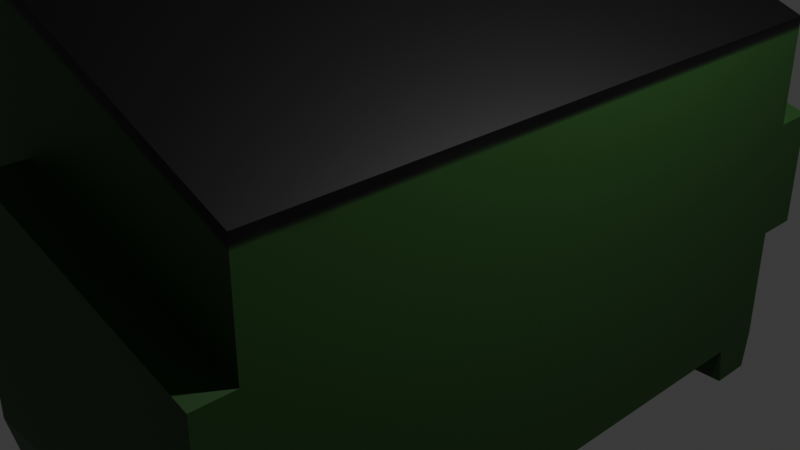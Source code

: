 # Source: Dumpster1.blend  (saved by Blender 4.5.90; exported with 4.5.12 LTS)
import bpy
from mathutils import Matrix  # noqa: F401  (used for matrix-valued properties, if any)

bpy.ops.wm.read_factory_settings(use_empty=True)
scene = bpy.context.scene
scene.name = 'Scene'

# ---- collections
col_collection = bpy.data.collections.new('Collection'); scene.collection.children.link(col_collection)

# ---- images (referenced by path relative to the original .blend; pixels are not part of the script)
import os
ASSET_DIR = os.environ.get("B2B_ASSET_DIR", "")  # directory of the original .blend (textures are referenced by path, not embedded)
HERE = os.path.dirname(os.path.abspath(__file__))  # packed textures are extracted next to this script under _unpacked/

def load_image(name, relpath, width, height, colorspace="sRGB"):
    """Load a texture the original file referenced (path relative to the .blend, or extracted next to this script)."""
    p = next((c for c in (os.path.join(HERE, relpath), os.path.join(ASSET_DIR, relpath)) if relpath and os.path.exists(c)), "")
    if p:
        img = bpy.data.images.load(p, check_existing=True)
        img.name = name
    else:  # same state as the original file: an image datablock whose file is absent (Cycles renders it pink)
        img = bpy.data.images.new(name, width, height)
        img.source = "FILE"
        img.filepath = "//" + (relpath or name)
    img.colorspace_settings.name = colorspace
    return img
img_material_base_color = load_image('Material Base Color', '_unpacked/Material_Base_Color.37cd8ce0.png', 256, 256, 'sRGB')

# ---- materials (node trees are filled in below, after node groups)
mat_material = bpy.data.materials.new('Material')
mat_material.alpha_threshold = 0.0
mat_material.roughness = 0.5
mat_material.line_color = (0.0, 0.0, 0.0, 1.0)

# ---- material node trees
mat_material.use_nodes = True; mat_material.node_tree.nodes.clear()
_N = mat_material.node_tree.nodes; _L = mat_material.node_tree.links
n0 = _N.new('ShaderNodeOutputMaterial'); n0.name = 'Material Output'; n0.location = (200, 100)
n1 = _N.new('ShaderNodeBsdfPrincipled'); n1.name = 'Principled BSDF'; n1.location = (-200, 100)
n1.inputs[3].default_value = 1.45
n2 = _N.new('ShaderNodeTexImage'); n2.name = 'Image Texture'; n2.location = (-490, 60)
n2.image = img_material_base_color
_L.new(n1.outputs[0], n0.inputs[0])
_L.new(n2.outputs[0], n1.inputs[0])
n0.is_active_output = True

# ---- world
world_world = bpy.data.worlds.new('World'); scene.world = world_world
world_world.use_nodes = True; world_world.node_tree.nodes.clear()
_N = world_world.node_tree.nodes; _L = world_world.node_tree.links
n0 = _N.new('ShaderNodeOutputWorld'); n0.name = 'World Output'; n0.location = (200, 100)
n1 = _N.new('ShaderNodeBackground'); n1.name = 'Background'; n1.location = (-200, 100)
n1.inputs[0].default_value = (0.05088, 0.05088, 0.05088, 1.0)
_L.new(n1.outputs[0], n0.inputs[0])
n0.is_active_output = True
world_world.color = (0.05088, 0.05088, 0.05088)
world_world.sun_shadow_jitter_overblur = 0.0

# ---- cameras
cam_camera = bpy.data.cameras.new('Camera')
cam_camera.clip_end = 100.0
cam_camera.ortho_scale = 7.314

# ---- lights
light_light = bpy.data.lights.new('Light', 'POINT')
light_light.energy = 1000.0
light_light.shadow_soft_size = 0.1

# ---- meshes
me_cube = bpy.data.meshes.new('Cube')
me_cube.from_pydata([(1.0, 1.0, 1.0), (1.0, 1.0, -1.0), (1.0, -1.0, 1.0), (1.0, -1.0, -1.0), (-1.0, 1.0, 1.0), (-1.0, 1.0, -1.0), (-1.0, -1.0, 1.0), (-1.0, -1.0, -1.0), (-0.2916, 1.0, -1.0), (-0.2916, -1.0, 1.608), (-0.2916, -1.0, -1.0), (-0.2916, 1.0, 1.608), (1.0, 1.0, 0.3742), (-1.0, -1.0, 0.3742), (1.0, -1.0, 0.3742), (-1.0, 1.0, 0.3742), (-0.2916, 1.0, 0.7919), (-0.2916, -1.0, 0.7919), (1.0, 1.0, -0.3129), (1.0, -1.0, -0.3129), (-1.0, 1.0, -0.3129), (-0.2916, 1.0, -0.1041), (-0.2916, -1.0, -0.1041), (-1.0, -1.0, -0.3129), (-0.2916, 1.133, 0.7919), (1.0, 1.133, 0.3742), (1.0, 1.133, -0.3129), (-0.2916, 1.133, -0.1041), (1.0, -1.118, 0.3742), (-0.2916, -1.118, 0.7919), (1.0, -1.118, -0.3129), (-0.2916, -1.118, -0.1041), (0.7574, -1.0, -1.0), (0.7574, 1.0, 1.114), (0.7574, 1.0, -1.0), (0.7574, -1.0, 1.114), (0.7574, -1.0, 0.4527), (0.7574, 1.0, 0.4527), (0.7574, 1.0, -0.2737), (0.7574, -1.0, -0.2737), (0.7574, 1.133, 0.4527), (0.7574, 1.133, -0.2737), (0.7574, -1.118, 0.4527), (0.7574, -1.118, -0.2737), (-0.6621, 1.0, -1.0), (-0.6621, -1.0, 1.29), (-0.6621, -1.0, -1.0), (-0.6621, 1.0, 1.29), (-0.6621, 1.0, 0.5734), (-0.6621, -1.0, 0.5734), (-0.6621, -1.0, -0.2133), (-0.6621, 1.0, -0.2133), (-1.0, 0.8311, -1.0), (1.0, 0.8311, 1.0), (-1.0, 0.8311, 1.0), (1.0, 0.8311, -1.0), (-0.2916, 0.8311, -1.0), (-0.2916, 0.8311, 1.608), (1.0, 0.8311, 0.3742), (-1.0, 0.8311, 0.3742), (-1.0, 0.8311, -0.3129), (1.0, 0.8311, -0.3129), (0.7574, 0.8311, 1.114), (0.7574, 0.8311, -1.0), (-0.6621, 0.8311, -1.0), (-0.6621, 0.8311, 1.29), (-1.0, -0.7981, -1.0), (1.0, -0.7981, 1.0), (-0.2916, -0.7981, -1.0), (-0.2916, -0.7981, 1.608), (1.0, -0.7981, 0.3742), (1.0, -0.7981, -0.3129), (0.7574, -0.7981, 1.114), (0.7574, -0.7981, -1.0), (-0.6621, -0.7981, -1.0), (-0.6621, -0.7981, 1.29), (-1.0, -0.7981, 1.0), (1.0, -0.7981, -1.0), (-1.0, -0.7981, 0.3742), (-1.0, -0.7981, -0.3129), (-0.9612, -0.8213, -1.228), (-0.9612, -0.9768, -1.228), (-0.7023, 0.9799, -1.228), (-0.9598, 0.9799, -1.228), (0.7916, -0.9715, -1.228), (0.9657, -0.9715, -1.228), (1.0, 0.849, -1.228), (1.0, 0.982, -1.228), (0.7574, 0.982, -1.228), (0.7916, -0.8266, -1.228), (-0.7009, -0.9768, -1.228), (-0.7009, -0.8213, -1.228), (-0.9598, 0.8512, -1.228), (0.7574, 0.849, -1.228), (-0.7023, 0.8512, -1.228), (0.9657, -0.8266, -1.228)], [], [(75, 76, 6, 45), (49, 45, 6, 13), (59, 54, 4, 15), (55, 63, 93, 86), (70, 67, 2, 14), (37, 33, 0, 12), (48, 47, 11, 16), (74, 68, 10, 46), (36, 35, 9, 17), (72, 69, 9, 35), (36, 17, 29, 42), (51, 48, 16, 21), (37, 12, 25, 40), (71, 70, 14, 19), (60, 59, 15, 20), (50, 49, 13, 23), (46, 50, 23, 7), (52, 60, 20, 5), (77, 71, 19, 3), (34, 38, 18, 1), (44, 51, 21, 8), (32, 39, 22, 10), (41, 40, 25, 26), (21, 16, 24, 27), (12, 18, 26, 25), (38, 21, 27, 41), (43, 42, 29, 31), (19, 14, 28, 30), (17, 22, 31, 29), (39, 19, 30, 43), (22, 39, 43, 31), (30, 28, 42, 43), (18, 38, 41, 26), (27, 24, 40, 41), (3, 19, 39, 32), (8, 21, 38, 34), (16, 37, 40, 24), (14, 36, 42, 28), (67, 72, 35, 2), (14, 2, 35, 36), (16, 11, 33, 37), (68, 73, 32, 10), (5, 20, 51, 44), (10, 22, 50, 46), (22, 17, 49, 50), (20, 15, 48, 51), (73, 77, 95, 89), (15, 4, 47, 48), (17, 9, 45, 49), (69, 75, 45, 9), (11, 47, 65, 57), (77, 3, 85, 95), (8, 34, 63, 56), (0, 33, 62, 53), (1, 18, 61, 55), (66, 79, 60, 52), (79, 78, 59, 60), (18, 12, 58, 61), (33, 11, 57, 62), (44, 8, 56, 64), (12, 0, 53, 58), (66, 74, 91, 80), (78, 76, 54, 59), (47, 4, 54, 65), (13, 6, 76, 78), (23, 13, 78, 79), (7, 23, 79, 66), (57, 65, 75, 69), (52, 64, 74, 66), (56, 63, 73, 68), (53, 62, 72, 67), (55, 61, 71, 77), (61, 58, 70, 71), (62, 57, 69, 72), (64, 56, 68, 74), (58, 53, 67, 70), (63, 55, 77, 73), (65, 54, 76, 75), (89, 95, 85, 84), (80, 91, 90, 81), (83, 82, 94, 92), (88, 87, 86, 93), (74, 46, 90, 91), (7, 66, 80, 81), (63, 34, 88, 93), (3, 32, 84, 85), (5, 44, 82, 83), (44, 64, 94, 82), (32, 73, 89, 84), (34, 1, 87, 88), (1, 55, 86, 87), (52, 5, 83, 92), (64, 52, 92, 94), (46, 7, 81, 90)])
_uv = me_cube.uv_layers.new(name='UVMap')
_uv.uv.foreach_set('vector', [0.8328, 0.7248, 0.875, 0.7248, 0.875, 0.75, 0.8328, 0.75, 0.5468, 0.9578, 0.625, 0.9578, 0.625, 1.0, 0.5468, 1.0, 0.5468, 0.2289, 0.625, 0.2289, 0.625, 0.25, 0.5468, 0.25, 0.375, 0.5211, 0.3447, 0.5211, 0.3447, 0.5211, 0.375, 0.5211, 0.5468, 0.7248, 0.625, 0.7248, 0.625, 0.75, 0.5468, 0.75, 0.5468, 0.4697, 0.625, 0.4697, 0.625, 0.5, 0.5468, 0.5, 0.5468, 0.2922, 0.625, 0.2922, 0.625, 0.3386, 0.5468, 0.3386, 0.1672, 0.7248, 0.2136, 0.7248, 0.2136, 0.75, 0.1672, 0.75, 0.5468, 0.7803, 0.625, 0.7803, 0.625, 0.9114, 0.5468, 0.9114, 0.6553, 0.7248, 0.7864, 0.7248, 0.7864, 0.75, 0.6553, 0.75, 0.5468, 0.7803, 0.5468, 0.9114, 0.5468, 0.9114, 0.5468, 0.7803, 0.4609, 0.2922, 0.5468, 0.2922, 0.5468, 0.3386, 0.4609, 0.3386, 0.5468, 0.4697, 0.5468, 0.5, 0.5468, 0.5, 0.5468, 0.4697, 0.4609, 0.7248, 0.5468, 0.7248, 0.5468, 0.75, 0.4609, 0.75, 0.4609, 0.2289, 0.5468, 0.2289, 0.5468, 0.25, 0.4609, 0.25, 0.4609, 0.9578, 0.5468, 0.9578, 0.5468, 1.0, 0.4609, 1.0, 0.375, 0.9578, 0.4609, 0.9578, 0.4609, 1.0, 0.375, 1.0, 0.375, 0.2289, 0.4609, 0.2289, 0.4609, 0.25, 0.375, 0.25, 0.375, 0.7248, 0.4609, 0.7248, 0.4609, 0.75, 0.375, 0.75, 0.375, 0.4697, 0.4609, 0.4697, 0.4609, 0.5, 0.375, 0.5, 0.375, 0.2922, 0.4609, 0.2922, 0.4609, 0.3386, 0.375, 0.3386, 0.375, 0.7803, 0.4609, 0.7803, 0.4609, 0.9114, 0.375, 0.9114, 0.4609, 0.4697, 0.5468, 0.4697, 0.5468, 0.5, 0.4609, 0.5, 0.4609, 0.3386, 0.5468, 0.3386, 0.5468, 0.3386, 0.4609, 0.3386, 0.5468, 0.5, 0.4609, 0.5, 0.4609, 0.5, 0.5468, 0.5, 0.4609, 0.4697, 0.4609, 0.3386, 0.4609, 0.3386, 0.4609, 0.4697, 0.4609, 0.7803, 0.5468, 0.7803, 0.5468, 0.9114, 0.4609, 0.9114, 0.4609, 0.75, 0.5468, 0.75, 0.5468, 0.75, 0.4609, 0.75, 0.5468, 0.9114, 0.4609, 0.9114, 0.4609, 0.9114, 0.5468, 0.9114, 0.4609, 0.7803, 0.4609, 0.75, 0.4609, 0.75, 0.4609, 0.7803, 0.4609, 0.9114, 0.4609, 0.7803, 0.4609, 0.7803, 0.4609, 0.9114, 0.4609, 0.75, 0.5468, 0.75, 0.5468, 0.7803, 0.4609, 0.7803, 0.4609, 0.5, 0.4609, 0.4697, 0.4609, 0.4697, 0.4609, 0.5, 0.4609, 0.3386, 0.5468, 0.3386, 0.5468, 0.4697, 0.4609, 0.4697, 0.375, 0.75, 0.4609, 0.75, 0.4609, 0.7803, 0.375, 0.7803, 0.375, 0.3386, 0.4609, 0.3386, 0.4609, 0.4697, 0.375, 0.4697, 0.5468, 0.3386, 0.5468, 0.4697, 0.5468, 0.4697, 0.5468, 0.3386, 0.5468, 0.75, 0.5468, 0.7803, 0.5468, 0.7803, 0.5468, 0.75, 0.625, 0.7248, 0.6553, 0.7248, 0.6553, 0.75, 0.625, 0.75, 0.5468, 0.75, 0.625, 0.75, 0.625, 0.7803, 0.5468, 0.7803, 0.5468, 0.3386, 0.625, 0.3386, 0.625, 0.4697, 0.5468, 0.4697, 0.2136, 0.7248, 0.3447, 0.7248, 0.3447, 0.75, 0.2136, 0.75, 0.375, 0.25, 0.4609, 0.25, 0.4609, 0.2922, 0.375, 0.2922, 0.375, 0.9114, 0.4609, 0.9114, 0.4609, 0.9578, 0.375, 0.9578, 0.4609, 0.9114, 0.5468, 0.9114, 0.5468, 0.9578, 0.4609, 0.9578, 0.4609, 0.25, 0.5468, 0.25, 0.5468, 0.2922, 0.4609, 0.2922, 0.3447, 0.7248, 0.375, 0.7248, 0.375, 0.7248, 0.3447, 0.7248, 0.5468, 0.25, 0.625, 0.25, 0.625, 0.2922, 0.5468, 0.2922, 0.5468, 0.9114, 0.625, 0.9114, 0.625, 0.9578, 0.5468, 0.9578, 0.7864, 0.7248, 0.8328, 0.7248, 0.8328, 0.75, 0.7864, 0.75, 0.7864, 0.5, 0.8328, 0.5, 0.8328, 0.5211, 0.7864, 0.5211, 0.375, 0.7248, 0.375, 0.75, 0.375, 0.75, 0.375, 0.7248, 0.2136, 0.5, 0.3447, 0.5, 0.3447, 0.5211, 0.2136, 0.5211, 0.625, 0.5, 0.6553, 0.5, 0.6553, 0.5211, 0.625, 0.5211, 0.375, 0.5, 0.4609, 0.5, 0.4609, 0.5211, 0.375, 0.5211, 0.375, 0.02524, 0.4609, 0.02524, 0.4609, 0.2289, 0.375, 0.2289, 0.4609, 0.02524, 0.5468, 0.02524, 0.5468, 0.2289, 0.4609, 0.2289, 0.4609, 0.5, 0.5468, 0.5, 0.5468, 0.5211, 0.4609, 0.5211, 0.6553, 0.5, 0.7864, 0.5, 0.7864, 0.5211, 0.6553, 0.5211, 0.1672, 0.5, 0.2136, 0.5, 0.2136, 0.5211, 0.1672, 0.5211, 0.5468, 0.5, 0.625, 0.5, 0.625, 0.5211, 0.5468, 0.5211, 0.125, 0.7248, 0.1672, 0.7248, 0.1672, 0.7248, 0.125, 0.7248, 0.5468, 0.02524, 0.625, 0.02524, 0.625, 0.2289, 0.5468, 0.2289, 0.8328, 0.5, 0.875, 0.5, 0.875, 0.5211, 0.8328, 0.5211, 0.5468, 0.0, 0.625, 0.0, 0.625, 0.02524, 0.5468, 0.02524, 0.4609, 0.0, 0.5468, 0.0, 0.5468, 0.02524, 0.4609, 0.02524, 0.375, 0.0, 0.4609, 0.0, 0.4609, 0.02524, 0.375, 0.02524, 0.7864, 0.5211, 0.8328, 0.5211, 0.8328, 0.7248, 0.7864, 0.7248, 0.125, 0.5211, 0.1672, 0.5211, 0.1672, 0.7248, 0.125, 0.7248, 0.2136, 0.5211, 0.3447, 0.5211, 0.3447, 0.7248, 0.2136, 0.7248, 0.625, 0.5211, 0.6553, 0.5211, 0.6553, 0.7248, 0.625, 0.7248, 0.375, 0.5211, 0.4609, 0.5211, 0.4609, 0.7248, 0.375, 0.7248, 0.4609, 0.5211, 0.5468, 0.5211, 0.5468, 0.7248, 0.4609, 0.7248, 0.6553, 0.5211, 0.7864, 0.5211, 0.7864, 0.7248, 0.6553, 0.7248, 0.1672, 0.5211, 0.2136, 0.5211, 0.2136, 0.7248, 0.1672, 0.7248, 0.5468, 0.5211, 0.625, 0.5211, 0.625, 0.7248, 0.5468, 0.7248, 0.3447, 0.5211, 0.375, 0.5211, 0.375, 0.7248, 0.3447, 0.7248, 0.8328, 0.5211, 0.875, 0.5211, 0.875, 0.7248, 0.8328, 0.7248, 0.3447, 0.7248, 0.375, 0.7248, 0.375, 0.75, 0.3447, 0.75, 0.125, 0.7248, 0.1672, 0.7248, 0.1672, 0.75, 0.125, 0.75, 0.125, 0.5, 0.1672, 0.5, 0.1672, 0.5211, 0.125, 0.5211, 0.3447, 0.5, 0.375, 0.5, 0.375, 0.5211, 0.3447, 0.5211, 0.1672, 0.7248, 0.1672, 0.75, 0.1672, 0.75, 0.1672, 0.7248, 0.375, 0.0, 0.375, 0.02524, 0.375, 0.02524, 0.375, 0.0, 0.3447, 0.5211, 0.3447, 0.5, 0.3447, 0.5, 0.3447, 0.5211, 0.375, 0.75, 0.375, 0.7803, 0.375, 0.7803, 0.375, 0.75, 0.375, 0.25, 0.375, 0.2922, 0.375, 0.2922, 0.375, 0.25, 0.1672, 0.5, 0.1672, 0.5211, 0.1672, 0.5211, 0.1672, 0.5, 0.3447, 0.75, 0.3447, 0.7248, 0.3447, 0.7248, 0.3447, 0.75, 0.375, 0.4697, 0.375, 0.5, 0.375, 0.5, 0.375, 0.4697, 0.375, 0.5, 0.375, 0.5211, 0.375, 0.5211, 0.375, 0.5, 0.375, 0.2289, 0.375, 0.25, 0.375, 0.25, 0.375, 0.2289, 0.1672, 0.5211, 0.125, 0.5211, 0.125, 0.5211, 0.1672, 0.5211, 0.375, 0.9578, 0.375, 1.0, 0.375, 1.0, 0.375, 0.9578])
me_cube.materials.append(mat_material)
me_cube.use_mirror_vertex_groups = False
me_cube.update()

# ---- objects
ob_cube = bpy.data.objects.new('Cube', me_cube)
ob_light = bpy.data.objects.new('Light', light_light)
ob_camera = bpy.data.objects.new('Camera', cam_camera)

# ---- transforms, parenting, visibility, modifiers, constraints
ob_cube.location = (0.0, 0.0, 0.0)
ob_cube.scale = (2.172, 3.503, 1.866)
ob_cube.lock_rotations_4d = False
ob_cube.empty_display_type = 'ARROWS'
ob_cube.lineart.crease_threshold = 0.0
ob_light.location = (4.076, 1.005, 5.904)
ob_light.rotation_euler = (0.6503, 0.05522, 1.866)
ob_light.lock_rotations_4d = False
ob_light.empty_display_type = 'ARROWS'
ob_light.color = (0.0, 0.0, 0.0, 0.0)
ob_light.lineart.crease_threshold = 0.0
ob_camera.location = (7.359, -6.926, 4.958)
ob_camera.rotation_euler = (1.109, 0.0, 0.8149)
ob_camera.lock_rotations_4d = False
ob_camera.empty_display_type = 'ARROWS'
ob_camera.color = (0.0, 0.0, 0.0, 0.0)
ob_camera.display_type = 'WIRE'
ob_camera.lineart.crease_threshold = 0.0

# ---- collection membership
col_collection.objects.link(ob_cube)
col_collection.objects.link(ob_light)
col_collection.objects.link(ob_camera)

# ---- scene / render settings (as saved in the file)
scene.camera = ob_camera
scene.frame_start = 1; scene.frame_end = 250; scene.frame_set(1)
scene.render.engine = 'BLENDER_EEVEE_NEXT'
bpy.context.view_layer.update()
